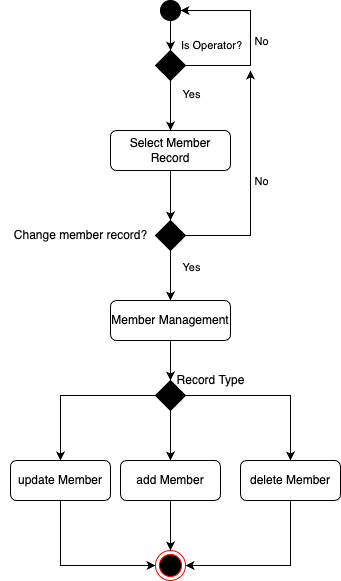

The diagram above was exported from draw.io. Its source (the exported page's mxGraphModel, read from the mxfile embedded in the PNG):
<mxGraphModel dx="1015" dy="811" grid="1" gridSize="10" guides="1" tooltips="1" connect="1" arrows="1" fold="1" page="1" pageScale="1" pageWidth="827" pageHeight="1169" math="0" shadow="0">
  <root>
    <mxCell id="WIyWlLk6GJQsqaUBKTNV-0" />
    <mxCell id="WIyWlLk6GJQsqaUBKTNV-1" parent="WIyWlLk6GJQsqaUBKTNV-0" />
    <mxCell id="xZfwnegbkv50yTsG_AYt-34" style="edgeStyle=orthogonalEdgeStyle;rounded=0;orthogonalLoop=1;jettySize=auto;html=1;entryX=0.5;entryY=0;entryDx=0;entryDy=0;" parent="WIyWlLk6GJQsqaUBKTNV-1" source="xZfwnegbkv50yTsG_AYt-17" target="xZfwnegbkv50yTsG_AYt-33" edge="1">
      <mxGeometry relative="1" as="geometry" />
    </mxCell>
    <mxCell id="xZfwnegbkv50yTsG_AYt-17" value="Select Member Record" style="rounded=1;whiteSpace=wrap;html=1;fontSize=12;glass=0;strokeWidth=1;shadow=0;" parent="WIyWlLk6GJQsqaUBKTNV-1" vertex="1">
      <mxGeometry x="270" y="180" width="120" height="40" as="geometry" />
    </mxCell>
    <mxCell id="xZfwnegbkv50yTsG_AYt-31" style="edgeStyle=orthogonalEdgeStyle;rounded=0;orthogonalLoop=1;jettySize=auto;html=1;entryX=0.5;entryY=0;entryDx=0;entryDy=0;" parent="WIyWlLk6GJQsqaUBKTNV-1" source="xZfwnegbkv50yTsG_AYt-19" target="xZfwnegbkv50yTsG_AYt-24" edge="1">
      <mxGeometry relative="1" as="geometry" />
    </mxCell>
    <mxCell id="xZfwnegbkv50yTsG_AYt-19" value="" style="ellipse;whiteSpace=wrap;html=1;aspect=fixed;fillColor=#000000;" parent="WIyWlLk6GJQsqaUBKTNV-1" vertex="1">
      <mxGeometry x="320" y="50" width="20" height="20" as="geometry" />
    </mxCell>
    <mxCell id="xZfwnegbkv50yTsG_AYt-20" style="edgeStyle=orthogonalEdgeStyle;rounded=0;orthogonalLoop=1;jettySize=auto;html=1;entryX=0.5;entryY=0;entryDx=0;entryDy=0;" parent="WIyWlLk6GJQsqaUBKTNV-1" source="xZfwnegbkv50yTsG_AYt-24" target="xZfwnegbkv50yTsG_AYt-17" edge="1">
      <mxGeometry relative="1" as="geometry" />
    </mxCell>
    <mxCell id="xZfwnegbkv50yTsG_AYt-21" value="Is Operator?" style="edgeLabel;html=1;align=center;verticalAlign=middle;resizable=0;points=[];" parent="xZfwnegbkv50yTsG_AYt-20" vertex="1" connectable="0">
      <mxGeometry x="-0.7367" relative="1" as="geometry">
        <mxPoint x="40" y="-43" as="offset" />
      </mxGeometry>
    </mxCell>
    <mxCell id="xZfwnegbkv50yTsG_AYt-32" value="Yes" style="edgeLabel;html=1;align=center;verticalAlign=middle;resizable=0;points=[];" parent="xZfwnegbkv50yTsG_AYt-20" vertex="1" connectable="0">
      <mxGeometry x="-0.4629" y="-2" relative="1" as="geometry">
        <mxPoint x="22" as="offset" />
      </mxGeometry>
    </mxCell>
    <mxCell id="xZfwnegbkv50yTsG_AYt-22" style="edgeStyle=orthogonalEdgeStyle;rounded=0;orthogonalLoop=1;jettySize=auto;html=1;entryX=1;entryY=0.5;entryDx=0;entryDy=0;" parent="WIyWlLk6GJQsqaUBKTNV-1" source="xZfwnegbkv50yTsG_AYt-24" target="xZfwnegbkv50yTsG_AYt-19" edge="1">
      <mxGeometry relative="1" as="geometry">
        <Array as="points">
          <mxPoint x="410" y="115" />
          <mxPoint x="410" y="60" />
        </Array>
      </mxGeometry>
    </mxCell>
    <mxCell id="xZfwnegbkv50yTsG_AYt-23" value="No" style="edgeLabel;html=1;align=center;verticalAlign=middle;resizable=0;points=[];" parent="xZfwnegbkv50yTsG_AYt-22" vertex="1" connectable="0">
      <mxGeometry x="-0.2139" y="-1" relative="1" as="geometry">
        <mxPoint x="9" y="-15" as="offset" />
      </mxGeometry>
    </mxCell>
    <mxCell id="xZfwnegbkv50yTsG_AYt-24" value="" style="rhombus;whiteSpace=wrap;html=1;fillColor=#000000;" parent="WIyWlLk6GJQsqaUBKTNV-1" vertex="1">
      <mxGeometry x="315" y="100" width="30" height="30" as="geometry" />
    </mxCell>
    <mxCell id="xZfwnegbkv50yTsG_AYt-45" style="edgeStyle=orthogonalEdgeStyle;rounded=0;orthogonalLoop=1;jettySize=auto;html=1;entryX=0.5;entryY=0;entryDx=0;entryDy=0;" parent="WIyWlLk6GJQsqaUBKTNV-1" source="xZfwnegbkv50yTsG_AYt-29" target="xZfwnegbkv50yTsG_AYt-42" edge="1">
      <mxGeometry relative="1" as="geometry" />
    </mxCell>
    <mxCell id="xZfwnegbkv50yTsG_AYt-29" value="Member Management" style="rounded=1;whiteSpace=wrap;html=1;fontSize=12;glass=0;strokeWidth=1;shadow=0;" parent="WIyWlLk6GJQsqaUBKTNV-1" vertex="1">
      <mxGeometry x="270" y="350" width="120" height="40" as="geometry" />
    </mxCell>
    <mxCell id="xZfwnegbkv50yTsG_AYt-52" style="edgeStyle=orthogonalEdgeStyle;rounded=0;orthogonalLoop=1;jettySize=auto;html=1;entryX=0.5;entryY=0;entryDx=0;entryDy=0;" parent="WIyWlLk6GJQsqaUBKTNV-1" source="xZfwnegbkv50yTsG_AYt-30" edge="1">
      <mxGeometry relative="1" as="geometry">
        <mxPoint x="330" y="600" as="targetPoint" />
      </mxGeometry>
    </mxCell>
    <mxCell id="xZfwnegbkv50yTsG_AYt-30" value="add Member" style="rounded=1;whiteSpace=wrap;html=1;fontSize=12;glass=0;strokeWidth=1;shadow=0;" parent="WIyWlLk6GJQsqaUBKTNV-1" vertex="1">
      <mxGeometry x="280" y="510" width="100" height="40" as="geometry" />
    </mxCell>
    <mxCell id="xZfwnegbkv50yTsG_AYt-38" style="edgeStyle=orthogonalEdgeStyle;rounded=0;orthogonalLoop=1;jettySize=auto;html=1;entryX=0.5;entryY=0;entryDx=0;entryDy=0;" parent="WIyWlLk6GJQsqaUBKTNV-1" source="xZfwnegbkv50yTsG_AYt-33" target="xZfwnegbkv50yTsG_AYt-29" edge="1">
      <mxGeometry relative="1" as="geometry" />
    </mxCell>
    <mxCell id="xZfwnegbkv50yTsG_AYt-40" value="Yes" style="edgeLabel;html=1;align=center;verticalAlign=middle;resizable=0;points=[];" parent="xZfwnegbkv50yTsG_AYt-38" vertex="1" connectable="0">
      <mxGeometry x="-0.3633" y="1" relative="1" as="geometry">
        <mxPoint x="19" as="offset" />
      </mxGeometry>
    </mxCell>
    <mxCell id="xZfwnegbkv50yTsG_AYt-39" style="edgeStyle=orthogonalEdgeStyle;rounded=0;orthogonalLoop=1;jettySize=auto;html=1;" parent="WIyWlLk6GJQsqaUBKTNV-1" source="xZfwnegbkv50yTsG_AYt-33" edge="1">
      <mxGeometry relative="1" as="geometry">
        <mxPoint x="410" y="120" as="targetPoint" />
      </mxGeometry>
    </mxCell>
    <mxCell id="xZfwnegbkv50yTsG_AYt-41" value="No" style="edgeLabel;html=1;align=center;verticalAlign=middle;resizable=0;points=[];" parent="xZfwnegbkv50yTsG_AYt-39" vertex="1" connectable="0">
      <mxGeometry x="0.0138" y="-2" relative="1" as="geometry">
        <mxPoint x="8" y="-3" as="offset" />
      </mxGeometry>
    </mxCell>
    <mxCell id="xZfwnegbkv50yTsG_AYt-33" value="" style="rhombus;whiteSpace=wrap;html=1;fillColor=#000000;" parent="WIyWlLk6GJQsqaUBKTNV-1" vertex="1">
      <mxGeometry x="315" y="270" width="30" height="30" as="geometry" />
    </mxCell>
    <mxCell id="xZfwnegbkv50yTsG_AYt-36" value="Change member record?" style="text;html=1;align=center;verticalAlign=middle;resizable=0;points=[];autosize=1;strokeColor=none;fillColor=none;" parent="WIyWlLk6GJQsqaUBKTNV-1" vertex="1">
      <mxGeometry x="160" y="270" width="160" height="30" as="geometry" />
    </mxCell>
    <mxCell id="xZfwnegbkv50yTsG_AYt-46" style="edgeStyle=orthogonalEdgeStyle;rounded=0;orthogonalLoop=1;jettySize=auto;html=1;entryX=0.5;entryY=0;entryDx=0;entryDy=0;" parent="WIyWlLk6GJQsqaUBKTNV-1" source="xZfwnegbkv50yTsG_AYt-42" target="xZfwnegbkv50yTsG_AYt-30" edge="1">
      <mxGeometry relative="1" as="geometry" />
    </mxCell>
    <mxCell id="xZfwnegbkv50yTsG_AYt-47" style="edgeStyle=orthogonalEdgeStyle;rounded=0;orthogonalLoop=1;jettySize=auto;html=1;entryX=0.5;entryY=0;entryDx=0;entryDy=0;" parent="WIyWlLk6GJQsqaUBKTNV-1" source="xZfwnegbkv50yTsG_AYt-42" target="xZfwnegbkv50yTsG_AYt-43" edge="1">
      <mxGeometry relative="1" as="geometry" />
    </mxCell>
    <mxCell id="xZfwnegbkv50yTsG_AYt-48" style="edgeStyle=orthogonalEdgeStyle;rounded=0;orthogonalLoop=1;jettySize=auto;html=1;entryX=0.5;entryY=0;entryDx=0;entryDy=0;" parent="WIyWlLk6GJQsqaUBKTNV-1" source="xZfwnegbkv50yTsG_AYt-42" target="xZfwnegbkv50yTsG_AYt-44" edge="1">
      <mxGeometry relative="1" as="geometry" />
    </mxCell>
    <mxCell id="xZfwnegbkv50yTsG_AYt-42" value="" style="rhombus;whiteSpace=wrap;html=1;fillColor=#000000;" parent="WIyWlLk6GJQsqaUBKTNV-1" vertex="1">
      <mxGeometry x="315" y="430" width="30" height="30" as="geometry" />
    </mxCell>
    <mxCell id="xZfwnegbkv50yTsG_AYt-53" style="edgeStyle=orthogonalEdgeStyle;rounded=0;orthogonalLoop=1;jettySize=auto;html=1;entryX=1;entryY=0.5;entryDx=0;entryDy=0;" parent="WIyWlLk6GJQsqaUBKTNV-1" source="xZfwnegbkv50yTsG_AYt-43" edge="1">
      <mxGeometry relative="1" as="geometry">
        <Array as="points">
          <mxPoint x="450" y="615" />
        </Array>
        <mxPoint x="345" y="615" as="targetPoint" />
      </mxGeometry>
    </mxCell>
    <mxCell id="xZfwnegbkv50yTsG_AYt-43" value="delete Member" style="rounded=1;whiteSpace=wrap;html=1;fontSize=12;glass=0;strokeWidth=1;shadow=0;" parent="WIyWlLk6GJQsqaUBKTNV-1" vertex="1">
      <mxGeometry x="400" y="510" width="100" height="40" as="geometry" />
    </mxCell>
    <mxCell id="xZfwnegbkv50yTsG_AYt-54" style="edgeStyle=orthogonalEdgeStyle;rounded=0;orthogonalLoop=1;jettySize=auto;html=1;entryX=0;entryY=0.5;entryDx=0;entryDy=0;" parent="WIyWlLk6GJQsqaUBKTNV-1" source="xZfwnegbkv50yTsG_AYt-44" edge="1">
      <mxGeometry relative="1" as="geometry">
        <Array as="points">
          <mxPoint x="220" y="615" />
        </Array>
        <mxPoint x="315" y="615" as="targetPoint" />
      </mxGeometry>
    </mxCell>
    <mxCell id="xZfwnegbkv50yTsG_AYt-44" value="update Member" style="rounded=1;whiteSpace=wrap;html=1;fontSize=12;glass=0;strokeWidth=1;shadow=0;" parent="WIyWlLk6GJQsqaUBKTNV-1" vertex="1">
      <mxGeometry x="170" y="510" width="100" height="40" as="geometry" />
    </mxCell>
    <mxCell id="xZfwnegbkv50yTsG_AYt-50" value="Record Type" style="text;html=1;align=center;verticalAlign=middle;resizable=0;points=[];autosize=1;strokeColor=none;fillColor=none;" parent="WIyWlLk6GJQsqaUBKTNV-1" vertex="1">
      <mxGeometry x="325" y="415" width="90" height="30" as="geometry" />
    </mxCell>
    <mxCell id="iFquVGmbtwLxFfgqzBdw-1" value="" style="ellipse;html=1;shape=endState;fillColor=#000000;strokeColor=#ff0000;" vertex="1" parent="WIyWlLk6GJQsqaUBKTNV-1">
      <mxGeometry x="315" y="600" width="30" height="30" as="geometry" />
    </mxCell>
  </root>
</mxGraphModel>